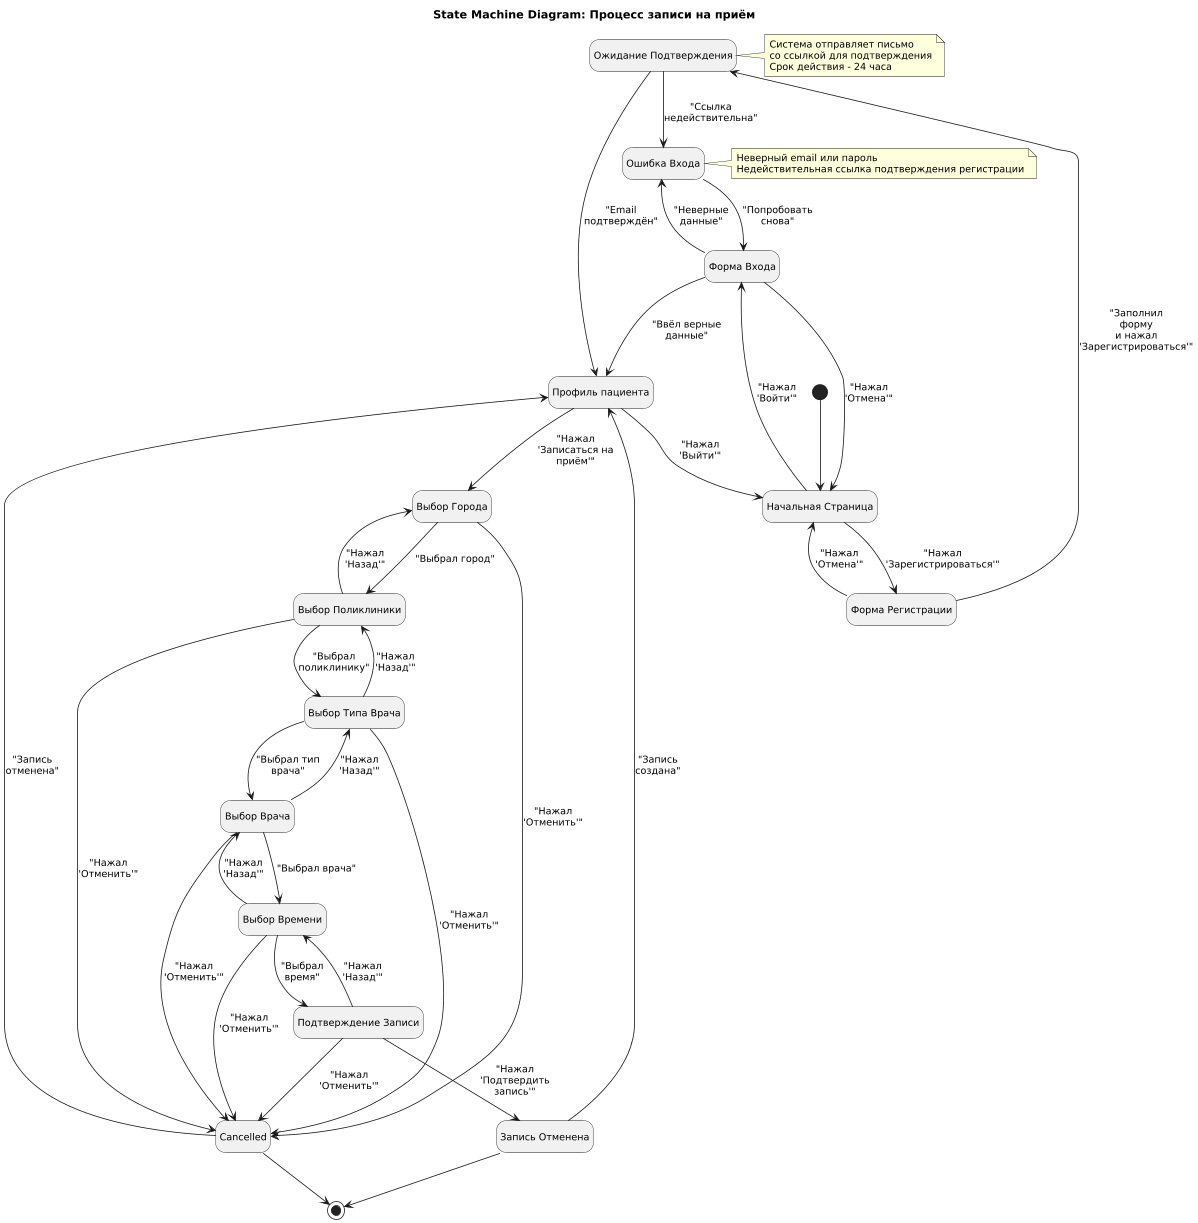

The diagram above was rendered by PlantUML. Its source (embedded in the PNG):
@startuml
scale 0.8
skinparam {
  defaultFontSize 12
  maxMessageSize 100
}
hide empty description

title State Machine Diagram: Процесс записи на приём

state "Начальная Страница" as Start
state "Форма Регистрации" as Reg
state "Ожидание Подтверждения" as WaitConfirm
state "Форма Входа" as Login
state "Ошибка Входа" as LoginError
state "Профиль пациента" as PatientProfile
state "Выбор Города" as City
state "Выбор Поликлиники" as Clinic
state "Выбор Типа Врача" as DoctorType
state "Выбор Врача" as Doctor
state "Выбор Времени" as Time
state "Подтверждение Записи" as Confirm
state "Запись Создана" as Created
state "Запись Отменена" as Created

[*] --> Start

Start --> Reg : "Нажал 'Зарегистрироваться'"
Start --> Login : "Нажал 'Войти'"

Reg --> WaitConfirm : "Заполнил форму\nи нажал 'Зарегистрироваться'"
Reg --> Start : "Нажал 'Отмена'"

WaitConfirm --> PatientProfile : "Email подтверждён"
WaitConfirm --> LoginError : "Ссылка недействительна"

Login --> PatientProfile : "Ввёл верные данные"
Login --> LoginError : "Неверные данные"
Login --> Start : "Нажал 'Отмена'"
LoginError --> Login : "Попробовать снова"

PatientProfile --> City : "Нажал 'Записаться на приём'"
PatientProfile --> Start : "Нажал 'Выйти'"

City --> Clinic : "Выбрал город"
City --> Cancelled : "Нажал 'Отменить'"

Clinic --> City : "Нажал 'Назад'"
Clinic --> DoctorType : "Выбрал поликлинику"
Clinic --> Cancelled : "Нажал 'Отменить'"

DoctorType --> Clinic : "Нажал 'Назад'"
DoctorType --> Doctor : "Выбрал тип врача"
DoctorType --> Cancelled : "Нажал 'Отменить'"

Doctor --> DoctorType : "Нажал 'Назад'"
Doctor --> Time : "Выбрал врача"
Doctor --> Cancelled : "Нажал 'Отменить'"

Time --> Doctor : "Нажал 'Назад'"
Time --> Confirm : "Выбрал время"
Time --> Cancelled : "Нажал 'Отменить'"

Confirm --> Time : "Нажал 'Назад'"
Confirm --> Created : "Нажал 'Подтвердить запись'"
Confirm --> Cancelled : "Нажал 'Отменить'"

Created --> PatientProfile : "Запись создана"
Cancelled --> PatientProfile : "Запись отменена"

Created --> [*]
Cancelled --> [*]

note right of WaitConfirm
  Система отправляет письмо
  со ссылкой для подтверждения
  Срок действия - 24 часа
end note

note right of LoginError
  Неверный email или пароль
  Недействительная ссылка подтверждения регистрации
end note
@enduml